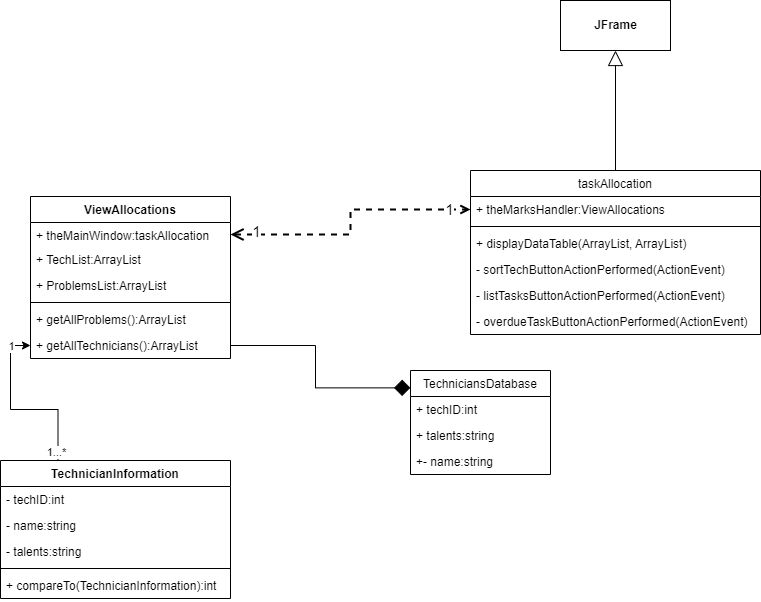

The diagram above was exported from draw.io. Its source (the exported page's mxGraphModel, read from the mxfile embedded in the PNG):
<mxGraphModel dx="1246" dy="1854" grid="1" gridSize="10" guides="1" tooltips="1" connect="1" arrows="1" fold="1" page="1" pageScale="1" pageWidth="827" pageHeight="1169" math="0" shadow="0">
  <root>
    <mxCell id="0" />
    <mxCell id="1" parent="0" />
    <mxCell id="3yz1hn01llvN18rUaAIo-1" value="taskAllocation" style="swimlane;fontStyle=0;childLayout=stackLayout;horizontal=1;startSize=26;fillColor=none;horizontalStack=0;resizeParent=1;resizeParentMax=0;resizeLast=0;collapsible=1;marginBottom=0;" vertex="1" parent="1">
      <mxGeometry x="490" y="100" width="290" height="164" as="geometry" />
    </mxCell>
    <mxCell id="3yz1hn01llvN18rUaAIo-14" value="+ theMarksHandler:ViewAllocations" style="text;strokeColor=none;fillColor=none;align=left;verticalAlign=top;spacingLeft=4;spacingRight=4;overflow=hidden;rotatable=0;points=[[0,0.5],[1,0.5]];portConstraint=eastwest;" vertex="1" parent="3yz1hn01llvN18rUaAIo-1">
      <mxGeometry y="26" width="290" height="26" as="geometry" />
    </mxCell>
    <mxCell id="3yz1hn01llvN18rUaAIo-13" value="" style="line;strokeWidth=1;fillColor=none;align=left;verticalAlign=middle;spacingTop=-1;spacingLeft=3;spacingRight=3;rotatable=0;labelPosition=right;points=[];portConstraint=eastwest;" vertex="1" parent="3yz1hn01llvN18rUaAIo-1">
      <mxGeometry y="52" width="290" height="8" as="geometry" />
    </mxCell>
    <mxCell id="3yz1hn01llvN18rUaAIo-4" value="+ displayDataTable(ArrayList, ArrayList)" style="text;strokeColor=none;fillColor=none;align=left;verticalAlign=top;spacingLeft=4;spacingRight=4;overflow=hidden;rotatable=0;points=[[0,0.5],[1,0.5]];portConstraint=eastwest;" vertex="1" parent="3yz1hn01llvN18rUaAIo-1">
      <mxGeometry y="60" width="290" height="26" as="geometry" />
    </mxCell>
    <mxCell id="3yz1hn01llvN18rUaAIo-5" value="- sortTechButtonActionPerformed(ActionEvent)" style="text;strokeColor=none;fillColor=none;align=left;verticalAlign=top;spacingLeft=4;spacingRight=4;overflow=hidden;rotatable=0;points=[[0,0.5],[1,0.5]];portConstraint=eastwest;" vertex="1" parent="3yz1hn01llvN18rUaAIo-1">
      <mxGeometry y="86" width="290" height="26" as="geometry" />
    </mxCell>
    <mxCell id="3yz1hn01llvN18rUaAIo-6" value="- listTasksButtonActionPerformed(ActionEvent)" style="text;strokeColor=none;fillColor=none;align=left;verticalAlign=top;spacingLeft=4;spacingRight=4;overflow=hidden;rotatable=0;points=[[0,0.5],[1,0.5]];portConstraint=eastwest;" vertex="1" parent="3yz1hn01llvN18rUaAIo-1">
      <mxGeometry y="112" width="290" height="26" as="geometry" />
    </mxCell>
    <mxCell id="3yz1hn01llvN18rUaAIo-7" value="- overdueTaskButtonActionPerformed(ActionEvent)" style="text;strokeColor=none;fillColor=none;align=left;verticalAlign=top;spacingLeft=4;spacingRight=4;overflow=hidden;rotatable=0;points=[[0,0.5],[1,0.5]];portConstraint=eastwest;" vertex="1" parent="3yz1hn01llvN18rUaAIo-1">
      <mxGeometry y="138" width="290" height="26" as="geometry" />
    </mxCell>
    <mxCell id="3yz1hn01llvN18rUaAIo-15" style="edgeStyle=orthogonalEdgeStyle;rounded=0;orthogonalLoop=1;jettySize=auto;html=1;entryX=0;entryY=0.5;entryDx=0;entryDy=0;endArrow=open;endFill=0;startArrow=open;startFill=0;dashed=1;strokeWidth=2;startSize=9;exitX=1;exitY=0.5;exitDx=0;exitDy=0;" edge="1" parent="1" source="3yz1hn01llvN18rUaAIo-10" target="3yz1hn01llvN18rUaAIo-14">
      <mxGeometry relative="1" as="geometry" />
    </mxCell>
    <mxCell id="3yz1hn01llvN18rUaAIo-45" value="1" style="edgeLabel;html=1;align=center;verticalAlign=middle;resizable=0;points=[];fontSize=15;" vertex="1" connectable="0" parent="3yz1hn01llvN18rUaAIo-15">
      <mxGeometry x="-0.8157" y="1" relative="1" as="geometry">
        <mxPoint y="-3" as="offset" />
      </mxGeometry>
    </mxCell>
    <mxCell id="3yz1hn01llvN18rUaAIo-46" value="1" style="edgeLabel;html=1;align=center;verticalAlign=middle;resizable=0;points=[];fontSize=15;" vertex="1" connectable="0" parent="3yz1hn01llvN18rUaAIo-15">
      <mxGeometry x="0.8386" y="1" relative="1" as="geometry">
        <mxPoint as="offset" />
      </mxGeometry>
    </mxCell>
    <mxCell id="3yz1hn01llvN18rUaAIo-9" value="ViewAllocations" style="swimlane;fontStyle=1;align=center;verticalAlign=top;childLayout=stackLayout;horizontal=1;startSize=26;horizontalStack=0;resizeParent=1;resizeParentMax=0;resizeLast=0;collapsible=1;marginBottom=0;" vertex="1" parent="1">
      <mxGeometry x="50" y="126" width="200" height="162" as="geometry" />
    </mxCell>
    <mxCell id="3yz1hn01llvN18rUaAIo-10" value="+ theMainWindow:taskAllocation" style="text;strokeColor=none;fillColor=none;align=left;verticalAlign=top;spacingLeft=4;spacingRight=4;overflow=hidden;rotatable=0;points=[[0,0.5],[1,0.5]];portConstraint=eastwest;" vertex="1" parent="3yz1hn01llvN18rUaAIo-9">
      <mxGeometry y="26" width="200" height="24" as="geometry" />
    </mxCell>
    <mxCell id="3yz1hn01llvN18rUaAIo-19" value="+ TechList:ArrayList" style="text;strokeColor=none;fillColor=none;align=left;verticalAlign=top;spacingLeft=4;spacingRight=4;overflow=hidden;rotatable=0;points=[[0,0.5],[1,0.5]];portConstraint=eastwest;" vertex="1" parent="3yz1hn01llvN18rUaAIo-9">
      <mxGeometry y="50" width="200" height="26" as="geometry" />
    </mxCell>
    <mxCell id="3yz1hn01llvN18rUaAIo-20" value="+ ProblemsList:ArrayList" style="text;strokeColor=none;fillColor=none;align=left;verticalAlign=top;spacingLeft=4;spacingRight=4;overflow=hidden;rotatable=0;points=[[0,0.5],[1,0.5]];portConstraint=eastwest;" vertex="1" parent="3yz1hn01llvN18rUaAIo-9">
      <mxGeometry y="76" width="200" height="26" as="geometry" />
    </mxCell>
    <mxCell id="3yz1hn01llvN18rUaAIo-11" value="" style="line;strokeWidth=1;fillColor=none;align=left;verticalAlign=middle;spacingTop=-1;spacingLeft=3;spacingRight=3;rotatable=0;labelPosition=right;points=[];portConstraint=eastwest;" vertex="1" parent="3yz1hn01llvN18rUaAIo-9">
      <mxGeometry y="102" width="200" height="8" as="geometry" />
    </mxCell>
    <mxCell id="3yz1hn01llvN18rUaAIo-12" value="+ getAllProblems():ArrayList" style="text;strokeColor=none;fillColor=none;align=left;verticalAlign=top;spacingLeft=4;spacingRight=4;overflow=hidden;rotatable=0;points=[[0,0.5],[1,0.5]];portConstraint=eastwest;" vertex="1" parent="3yz1hn01llvN18rUaAIo-9">
      <mxGeometry y="110" width="200" height="26" as="geometry" />
    </mxCell>
    <mxCell id="3yz1hn01llvN18rUaAIo-21" value="+ getAllTechnicians():ArrayList" style="text;strokeColor=none;fillColor=none;align=left;verticalAlign=top;spacingLeft=4;spacingRight=4;overflow=hidden;rotatable=0;points=[[0,0.5],[1,0.5]];portConstraint=eastwest;" vertex="1" parent="3yz1hn01llvN18rUaAIo-9">
      <mxGeometry y="136" width="200" height="26" as="geometry" />
    </mxCell>
    <mxCell id="3yz1hn01llvN18rUaAIo-17" style="edgeStyle=orthogonalEdgeStyle;rounded=0;orthogonalLoop=1;jettySize=auto;html=1;endArrow=none;endFill=0;startSize=13;endSize=14;startArrow=block;startFill=0;" edge="1" parent="1" source="3yz1hn01llvN18rUaAIo-16" target="3yz1hn01llvN18rUaAIo-1">
      <mxGeometry relative="1" as="geometry" />
    </mxCell>
    <mxCell id="3yz1hn01llvN18rUaAIo-16" value="&lt;b&gt;JFrame&lt;/b&gt;" style="html=1;" vertex="1" parent="1">
      <mxGeometry x="580" y="-70" width="110" height="50" as="geometry" />
    </mxCell>
    <mxCell id="3yz1hn01llvN18rUaAIo-22" value="TechniciansDatabase" style="swimlane;fontStyle=0;childLayout=stackLayout;horizontal=1;startSize=26;fillColor=none;horizontalStack=0;resizeParent=1;resizeParentMax=0;resizeLast=0;collapsible=1;marginBottom=0;" vertex="1" parent="1">
      <mxGeometry x="430" y="300" width="140" height="104" as="geometry" />
    </mxCell>
    <mxCell id="3yz1hn01llvN18rUaAIo-35" value="+ techID:int" style="text;strokeColor=none;fillColor=none;align=left;verticalAlign=top;spacingLeft=4;spacingRight=4;overflow=hidden;rotatable=0;points=[[0,0.5],[1,0.5]];portConstraint=eastwest;" vertex="1" parent="3yz1hn01llvN18rUaAIo-22">
      <mxGeometry y="26" width="140" height="26" as="geometry" />
    </mxCell>
    <mxCell id="3yz1hn01llvN18rUaAIo-37" value="+ talents:string" style="text;strokeColor=none;fillColor=none;align=left;verticalAlign=top;spacingLeft=4;spacingRight=4;overflow=hidden;rotatable=0;points=[[0,0.5],[1,0.5]];portConstraint=eastwest;" vertex="1" parent="3yz1hn01llvN18rUaAIo-22">
      <mxGeometry y="52" width="140" height="26" as="geometry" />
    </mxCell>
    <mxCell id="3yz1hn01llvN18rUaAIo-36" value="+- name:string" style="text;strokeColor=none;fillColor=none;align=left;verticalAlign=top;spacingLeft=4;spacingRight=4;overflow=hidden;rotatable=0;points=[[0,0.5],[1,0.5]];portConstraint=eastwest;" vertex="1" parent="3yz1hn01llvN18rUaAIo-22">
      <mxGeometry y="78" width="140" height="26" as="geometry" />
    </mxCell>
    <mxCell id="3yz1hn01llvN18rUaAIo-42" style="edgeStyle=orthogonalEdgeStyle;rounded=0;orthogonalLoop=1;jettySize=auto;html=1;exitX=0.25;exitY=0;exitDx=0;exitDy=0;entryX=0;entryY=0.5;entryDx=0;entryDy=0;startArrow=none;startFill=0;endArrow=classic;endFill=1;startSize=6;endSize=6;strokeWidth=1;" edge="1" parent="1" source="3yz1hn01llvN18rUaAIo-26" target="3yz1hn01llvN18rUaAIo-21">
      <mxGeometry relative="1" as="geometry" />
    </mxCell>
    <mxCell id="3yz1hn01llvN18rUaAIo-43" value="1...*" style="edgeLabel;html=1;align=center;verticalAlign=middle;resizable=0;points=[];" vertex="1" connectable="0" parent="3yz1hn01llvN18rUaAIo-42">
      <mxGeometry x="-0.9074" y="2" relative="1" as="geometry">
        <mxPoint as="offset" />
      </mxGeometry>
    </mxCell>
    <mxCell id="3yz1hn01llvN18rUaAIo-44" value="1" style="edgeLabel;html=1;align=center;verticalAlign=middle;resizable=0;points=[];" vertex="1" connectable="0" parent="3yz1hn01llvN18rUaAIo-42">
      <mxGeometry x="0.7755" relative="1" as="geometry">
        <mxPoint as="offset" />
      </mxGeometry>
    </mxCell>
    <mxCell id="3yz1hn01llvN18rUaAIo-26" value="TechnicianInformation" style="swimlane;fontStyle=1;align=center;verticalAlign=top;childLayout=stackLayout;horizontal=1;startSize=26;horizontalStack=0;resizeParent=1;resizeParentMax=0;resizeLast=0;collapsible=1;marginBottom=0;" vertex="1" parent="1">
      <mxGeometry x="20" y="390" width="230" height="138" as="geometry" />
    </mxCell>
    <mxCell id="3yz1hn01llvN18rUaAIo-27" value="- techID:int" style="text;strokeColor=none;fillColor=none;align=left;verticalAlign=top;spacingLeft=4;spacingRight=4;overflow=hidden;rotatable=0;points=[[0,0.5],[1,0.5]];portConstraint=eastwest;" vertex="1" parent="3yz1hn01llvN18rUaAIo-26">
      <mxGeometry y="26" width="230" height="26" as="geometry" />
    </mxCell>
    <mxCell id="3yz1hn01llvN18rUaAIo-30" value="- name:string" style="text;strokeColor=none;fillColor=none;align=left;verticalAlign=top;spacingLeft=4;spacingRight=4;overflow=hidden;rotatable=0;points=[[0,0.5],[1,0.5]];portConstraint=eastwest;" vertex="1" parent="3yz1hn01llvN18rUaAIo-26">
      <mxGeometry y="52" width="230" height="26" as="geometry" />
    </mxCell>
    <mxCell id="3yz1hn01llvN18rUaAIo-31" value="- talents:string" style="text;strokeColor=none;fillColor=none;align=left;verticalAlign=top;spacingLeft=4;spacingRight=4;overflow=hidden;rotatable=0;points=[[0,0.5],[1,0.5]];portConstraint=eastwest;" vertex="1" parent="3yz1hn01llvN18rUaAIo-26">
      <mxGeometry y="78" width="230" height="26" as="geometry" />
    </mxCell>
    <mxCell id="3yz1hn01llvN18rUaAIo-28" value="" style="line;strokeWidth=1;fillColor=none;align=left;verticalAlign=middle;spacingTop=-1;spacingLeft=3;spacingRight=3;rotatable=0;labelPosition=right;points=[];portConstraint=eastwest;" vertex="1" parent="3yz1hn01llvN18rUaAIo-26">
      <mxGeometry y="104" width="230" height="8" as="geometry" />
    </mxCell>
    <mxCell id="3yz1hn01llvN18rUaAIo-29" value="+ compareTo(TechnicianInformation):int" style="text;strokeColor=none;fillColor=none;align=left;verticalAlign=top;spacingLeft=4;spacingRight=4;overflow=hidden;rotatable=0;points=[[0,0.5],[1,0.5]];portConstraint=eastwest;" vertex="1" parent="3yz1hn01llvN18rUaAIo-26">
      <mxGeometry y="112" width="230" height="26" as="geometry" />
    </mxCell>
    <mxCell id="3yz1hn01llvN18rUaAIo-38" style="edgeStyle=orthogonalEdgeStyle;rounded=0;orthogonalLoop=1;jettySize=auto;html=1;entryX=1;entryY=0.5;entryDx=0;entryDy=0;endArrow=none;endFill=0;startArrow=diamond;startFill=1;startSize=14;exitX=-0.001;exitY=0.167;exitDx=0;exitDy=0;exitPerimeter=0;" edge="1" parent="1" source="3yz1hn01llvN18rUaAIo-22" target="3yz1hn01llvN18rUaAIo-21">
      <mxGeometry relative="1" as="geometry" />
    </mxCell>
  </root>
</mxGraphModel>